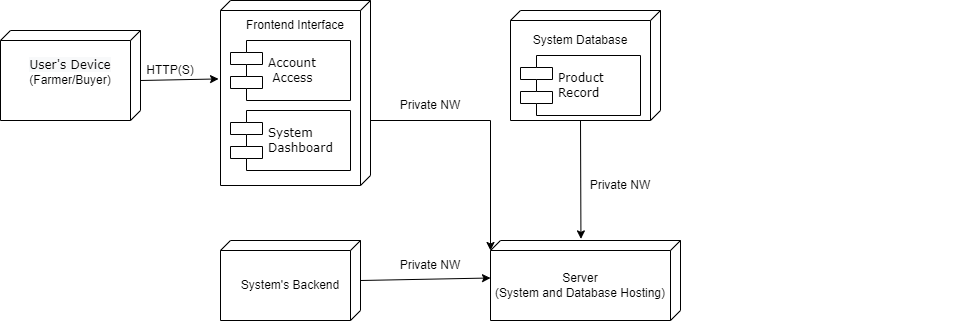

The diagram above was exported from draw.io. Its source (the exported page's mxGraphModel, read from the mxfile embedded in the PNG):
<mxGraphModel dx="1038" dy="520" grid="1" gridSize="10" guides="1" tooltips="1" connect="1" arrows="1" fold="1" page="1" pageScale="1" pageWidth="1100" pageHeight="850" background="none" math="0" shadow="0">
  <root>
    <mxCell id="0" />
    <mxCell id="1" parent="0" />
    <mxCell id="39150e848f15840c-1" value="&amp;nbsp; &amp;nbsp; &amp;nbsp; &amp;nbsp; &amp;nbsp; &amp;nbsp; &amp;nbsp; &amp;nbsp; &amp;nbsp; &amp;nbsp; &amp;nbsp; &amp;nbsp; &amp;nbsp; &amp;nbsp; &amp;nbsp; &amp;nbsp; &amp;nbsp; &amp;nbsp; &amp;nbsp; &amp;nbsp; &amp;nbsp; &amp;nbsp; &amp;nbsp; &amp;nbsp; &amp;nbsp; &amp;nbsp; &amp;nbsp; &amp;nbsp; &amp;nbsp; &amp;nbsp; &amp;nbsp; &amp;nbsp; &amp;nbsp; &amp;nbsp; &amp;nbsp; &amp;nbsp; &amp;nbsp; &amp;nbsp; &amp;nbsp; &amp;nbsp; &amp;nbsp; &amp;nbsp; &amp;nbsp; &amp;nbsp; &amp;nbsp; &amp;nbsp; &amp;nbsp; &amp;nbsp; &amp;nbsp; &amp;nbsp; &amp;nbsp; &amp;nbsp; &amp;nbsp; &amp;nbsp; &amp;nbsp; &amp;nbsp; &amp;nbsp;" style="verticalAlign=top;align=left;spacingTop=8;spacingLeft=2;spacingRight=12;shape=cube;size=10;direction=south;fontStyle=0;html=1;rounded=0;shadow=0;comic=0;labelBackgroundColor=none;strokeWidth=1;fontFamily=Verdana;fontSize=12" parent="1" vertex="1">
      <mxGeometry x="220" y="150" width="140" height="90" as="geometry" />
    </mxCell>
    <mxCell id="39150e848f15840c-2" value="" style="verticalAlign=top;align=left;spacingTop=8;spacingLeft=2;spacingRight=12;shape=cube;size=10;direction=south;fontStyle=4;html=1;rounded=0;shadow=0;comic=0;labelBackgroundColor=none;strokeWidth=1;fontFamily=Verdana;fontSize=12" parent="1" vertex="1">
      <mxGeometry x="440" y="120" width="150" height="185" as="geometry" />
    </mxCell>
    <mxCell id="39150e848f15840c-3" value="" style="verticalAlign=top;align=left;spacingTop=8;spacingLeft=2;spacingRight=12;shape=cube;size=10;direction=south;fontStyle=4;html=1;rounded=0;shadow=0;comic=0;labelBackgroundColor=none;strokeWidth=1;fontFamily=Verdana;fontSize=12" parent="1" vertex="1">
      <mxGeometry x="730" y="130" width="150" height="110" as="geometry" />
    </mxCell>
    <mxCell id="39150e848f15840c-7" value="Account&lt;br&gt;&amp;nbsp;Access" style="shape=component;align=left;spacingLeft=36;rounded=0;shadow=0;comic=0;labelBackgroundColor=none;strokeWidth=1;fontFamily=Verdana;fontSize=12;html=1;" parent="1" vertex="1">
      <mxGeometry x="450" y="160" width="120" height="60" as="geometry" />
    </mxCell>
    <mxCell id="39150e848f15840c-10" value="Product&amp;nbsp;&lt;br&gt;Record" style="shape=component;align=left;spacingLeft=36;rounded=0;shadow=0;comic=0;labelBackgroundColor=none;strokeWidth=1;fontFamily=Verdana;fontSize=12;html=1;" parent="1" vertex="1">
      <mxGeometry x="740" y="175" width="120" height="60" as="geometry" />
    </mxCell>
    <mxCell id="7_8q6o17NZH3etsukvN7-1" value="&lt;br&gt;&lt;span style=&quot;color: rgb(0, 0, 0); font-family: Verdana; font-size: 12px; font-style: normal; font-variant-ligatures: normal; font-variant-caps: normal; font-weight: 400; letter-spacing: normal; orphans: 2; text-align: left; text-indent: 0px; text-transform: none; widows: 2; word-spacing: 0px; -webkit-text-stroke-width: 0px; background-color: rgb(248, 249, 250); text-decoration-thickness: initial; text-decoration-style: initial; text-decoration-color: initial; float: none; display: inline !important;&quot;&gt;User's Device&lt;/span&gt;&lt;br&gt;(Farmer/Buyer)" style="text;html=1;strokeColor=none;fillColor=none;align=center;verticalAlign=middle;whiteSpace=wrap;rounded=0;" vertex="1" parent="1">
      <mxGeometry x="240" y="160" width="100" height="50" as="geometry" />
    </mxCell>
    <mxCell id="7_8q6o17NZH3etsukvN7-3" value="System&lt;br&gt;Dashboard" style="shape=component;align=left;spacingLeft=36;rounded=0;shadow=0;comic=0;labelBackgroundColor=none;strokeWidth=1;fontFamily=Verdana;fontSize=12;html=1;" vertex="1" parent="1">
      <mxGeometry x="450" y="230" width="120" height="60" as="geometry" />
    </mxCell>
    <mxCell id="7_8q6o17NZH3etsukvN7-4" value="Frontend Interface" style="text;html=1;strokeColor=none;fillColor=none;align=center;verticalAlign=middle;whiteSpace=wrap;rounded=0;" vertex="1" parent="1">
      <mxGeometry x="460" y="130" width="110" height="30" as="geometry" />
    </mxCell>
    <mxCell id="7_8q6o17NZH3etsukvN7-5" value="" style="endArrow=classic;html=1;rounded=0;entryX=0.424;entryY=1.013;entryDx=0;entryDy=0;entryPerimeter=0;" edge="1" parent="1" target="39150e848f15840c-2">
      <mxGeometry width="50" height="50" relative="1" as="geometry">
        <mxPoint x="360" y="200" as="sourcePoint" />
        <mxPoint x="410" y="150" as="targetPoint" />
      </mxGeometry>
    </mxCell>
    <mxCell id="7_8q6o17NZH3etsukvN7-6" value="HTTP(S)" style="text;html=1;strokeColor=none;fillColor=none;align=center;verticalAlign=middle;whiteSpace=wrap;rounded=0;" vertex="1" parent="1">
      <mxGeometry x="360" y="175" width="60" height="30" as="geometry" />
    </mxCell>
    <mxCell id="7_8q6o17NZH3etsukvN7-7" value="System Database" style="text;html=1;strokeColor=none;fillColor=none;align=center;verticalAlign=middle;whiteSpace=wrap;rounded=0;" vertex="1" parent="1">
      <mxGeometry x="750" y="145" width="100" height="30" as="geometry" />
    </mxCell>
    <mxCell id="7_8q6o17NZH3etsukvN7-8" value="&amp;nbsp; &amp;nbsp; &amp;nbsp; &amp;nbsp; &amp;nbsp; &amp;nbsp; &amp;nbsp; &amp;nbsp; &amp;nbsp; &amp;nbsp; &amp;nbsp; &amp;nbsp; &amp;nbsp; &amp;nbsp; &amp;nbsp; &amp;nbsp; &amp;nbsp; &amp;nbsp; &amp;nbsp; &amp;nbsp; &amp;nbsp; &amp;nbsp; &amp;nbsp; &amp;nbsp; &amp;nbsp; &amp;nbsp; &amp;nbsp; &amp;nbsp; &amp;nbsp; &amp;nbsp; &amp;nbsp; &amp;nbsp; &amp;nbsp; &amp;nbsp; &amp;nbsp; &amp;nbsp; &amp;nbsp; &amp;nbsp; &amp;nbsp; &amp;nbsp; &amp;nbsp; &amp;nbsp; &amp;nbsp; &amp;nbsp; &amp;nbsp; &amp;nbsp; &amp;nbsp; &amp;nbsp; &amp;nbsp; &amp;nbsp; &amp;nbsp; &amp;nbsp; &amp;nbsp; &amp;nbsp; &amp;nbsp; &amp;nbsp; &amp;nbsp;" style="verticalAlign=top;align=left;spacingTop=8;spacingLeft=2;spacingRight=12;shape=cube;size=10;direction=south;fontStyle=0;html=1;rounded=0;shadow=0;comic=0;labelBackgroundColor=none;strokeWidth=1;fontFamily=Verdana;fontSize=12" vertex="1" parent="1">
      <mxGeometry x="710" y="360" width="190" height="80" as="geometry" />
    </mxCell>
    <mxCell id="7_8q6o17NZH3etsukvN7-9" value="Server&lt;br&gt;(System and Database Hosting)" style="text;html=1;strokeColor=none;fillColor=none;align=center;verticalAlign=middle;whiteSpace=wrap;rounded=0;" vertex="1" parent="1">
      <mxGeometry x="710" y="390" width="180" height="30" as="geometry" />
    </mxCell>
    <mxCell id="7_8q6o17NZH3etsukvN7-10" value="&amp;nbsp; &amp;nbsp; &amp;nbsp; &amp;nbsp; &amp;nbsp; &amp;nbsp; &amp;nbsp; &amp;nbsp; &amp;nbsp; &amp;nbsp; &amp;nbsp; &amp;nbsp; &amp;nbsp; &amp;nbsp; &amp;nbsp; &amp;nbsp; &amp;nbsp; &amp;nbsp; &amp;nbsp; &amp;nbsp; &amp;nbsp; &amp;nbsp; &amp;nbsp; &amp;nbsp; &amp;nbsp; &amp;nbsp; &amp;nbsp; &amp;nbsp; &amp;nbsp; &amp;nbsp; &amp;nbsp; &amp;nbsp; &amp;nbsp; &amp;nbsp; &amp;nbsp; &amp;nbsp; &amp;nbsp; &amp;nbsp; &amp;nbsp; &amp;nbsp; &amp;nbsp; &amp;nbsp; &amp;nbsp; &amp;nbsp; &amp;nbsp; &amp;nbsp; &amp;nbsp; &amp;nbsp; &amp;nbsp; &amp;nbsp; &amp;nbsp; &amp;nbsp; &amp;nbsp; &amp;nbsp; &amp;nbsp; &amp;nbsp; &amp;nbsp;" style="verticalAlign=top;align=left;spacingTop=8;spacingLeft=2;spacingRight=12;shape=cube;size=10;direction=south;fontStyle=0;html=1;rounded=0;shadow=0;comic=0;labelBackgroundColor=none;strokeWidth=1;fontFamily=Verdana;fontSize=12" vertex="1" parent="1">
      <mxGeometry x="440" y="360" width="140" height="80" as="geometry" />
    </mxCell>
    <mxCell id="7_8q6o17NZH3etsukvN7-11" value="System's Backend" style="text;html=1;strokeColor=none;fillColor=none;align=center;verticalAlign=middle;whiteSpace=wrap;rounded=0;" vertex="1" parent="1">
      <mxGeometry x="450" y="390" width="120" height="30" as="geometry" />
    </mxCell>
    <mxCell id="7_8q6o17NZH3etsukvN7-12" value="" style="endArrow=classic;html=1;rounded=0;entryX=0;entryY=0.25;entryDx=0;entryDy=0;" edge="1" parent="1" target="7_8q6o17NZH3etsukvN7-9">
      <mxGeometry width="50" height="50" relative="1" as="geometry">
        <mxPoint x="580" y="400" as="sourcePoint" />
        <mxPoint x="630" y="350" as="targetPoint" />
      </mxGeometry>
    </mxCell>
    <mxCell id="7_8q6o17NZH3etsukvN7-13" value="" style="endArrow=classic;html=1;rounded=0;entryX=0;entryY=0;entryDx=10;entryDy=190;entryPerimeter=0;" edge="1" parent="1" target="7_8q6o17NZH3etsukvN7-8">
      <mxGeometry width="50" height="50" relative="1" as="geometry">
        <mxPoint x="590" y="240" as="sourcePoint" />
        <mxPoint x="640" y="190" as="targetPoint" />
        <Array as="points">
          <mxPoint x="710" y="240" />
        </Array>
      </mxGeometry>
    </mxCell>
    <mxCell id="7_8q6o17NZH3etsukvN7-14" value="" style="endArrow=classic;html=1;rounded=0;entryX=-0.02;entryY=0.524;entryDx=0;entryDy=0;entryPerimeter=0;" edge="1" parent="1" target="7_8q6o17NZH3etsukvN7-8">
      <mxGeometry width="50" height="50" relative="1" as="geometry">
        <mxPoint x="800" y="240" as="sourcePoint" />
        <mxPoint x="850" y="190" as="targetPoint" />
      </mxGeometry>
    </mxCell>
    <mxCell id="7_8q6o17NZH3etsukvN7-15" value="Private NW" style="text;html=1;strokeColor=none;fillColor=none;align=center;verticalAlign=middle;whiteSpace=wrap;rounded=0;" vertex="1" parent="1">
      <mxGeometry x="610" y="210" width="80" height="30" as="geometry" />
    </mxCell>
    <mxCell id="7_8q6o17NZH3etsukvN7-16" value="Private NW" style="text;html=1;strokeColor=none;fillColor=none;align=center;verticalAlign=middle;whiteSpace=wrap;rounded=0;" vertex="1" parent="1">
      <mxGeometry x="610" y="370" width="80" height="30" as="geometry" />
    </mxCell>
    <mxCell id="7_8q6o17NZH3etsukvN7-17" value="Private NW" style="text;html=1;strokeColor=none;fillColor=none;align=center;verticalAlign=middle;whiteSpace=wrap;rounded=0;" vertex="1" parent="1">
      <mxGeometry x="800" y="290" width="80" height="30" as="geometry" />
    </mxCell>
  </root>
</mxGraphModel>